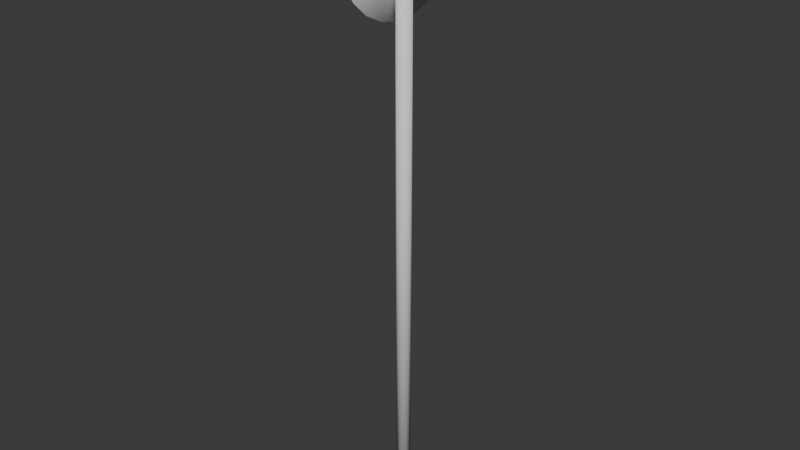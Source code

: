 # Source: Road_Sign.blend  (saved by Blender 4.0.36; exported with 4.5.12 LTS)
import bpy
from mathutils import Matrix  # noqa: F401  (used for matrix-valued properties, if any)

bpy.ops.wm.read_factory_settings(use_empty=True)
scene = bpy.context.scene
scene.name = 'Scene'

# ---- collections
col_collection = bpy.data.collections.new('Collection'); scene.collection.children.link(col_collection)

# ---- world
world_world = bpy.data.worlds.new('World'); scene.world = world_world
world_world.use_nodes = True; world_world.node_tree.nodes.clear()
_N = world_world.node_tree.nodes; _L = world_world.node_tree.links
n0 = _N.new('ShaderNodeOutputWorld'); n0.name = 'World Output'; n0.location = (300, 300)
n1 = _N.new('ShaderNodeBackground'); n1.name = 'Background'; n1.location = (10, 300)
n1.inputs[0].default_value = (0.05088, 0.05088, 0.05088, 1.0)
_L.new(n1.outputs[0], n0.inputs[0])
n0.is_active_output = True
world_world.color = (0.05088, 0.05088, 0.05088)
world_world.use_sun_shadow = False
world_world.sun_shadow_jitter_overblur = 0.0

# ---- meshes
me_neat_juttuli_elzing__1 = bpy.data.meshes.new('Neat Juttuli-Elzing (1)')
me_neat_juttuli_elzing__1.from_pydata([(-12.33, -2.858, 210.6), (-11.36, 3.246, 211.6), (-8.833, 19.23, 203.3), (-8.388, 22.03, 197.8), (-9.376, 22.19, 197.8), (-8.235, 23.0, 191.6), (-9.223, 23.16, 191.6), (-9.376, 22.19, 185.4), (-8.388, 22.03, 185.4), (-9.969, 4.523, 210.0), (-7.031, 4.523, 210.0), (-9.273, 4.878, 210.0), (-8.5, 5.0, 210.0), (-7.727, 4.878, 210.0), (-6.477, 3.969, 210.0), (-6.122, 3.273, 210.0), (-6.0, 2.5, 210.0), (-7.727, 0.122, 210.0), (-7.031, 0.477, 210.0), (-6.477, 1.031, 210.0), (-6.122, 1.727, 210.0), (-8.5, 0.0, 210.0), (-10.52, 3.969, 210.0), (-10.88, 3.273, 210.0), (-11.0, 2.5, 210.0), (-9.273, 0.122, 210.0), (-10.88, 1.727, 210.0), (-10.52, 1.031, 210.0), (-9.969, 0.477, 210.0), (-9.525, 14.86, 207.8), (-10.51, 15.01, 207.8), (-10.4, 9.35, 210.6), (-9.82, 19.38, 203.3), (-11.38, 9.507, 210.6), (-12.35, 3.402, 211.6), (-13.32, -2.702, 210.6), (-13.2, -8.365, 207.8), (-10.51, 15.01, 175.4), (-9.82, 19.38, 179.8), (-8.833, 19.23, 179.8), (-12.35, 3.402, 171.6), (-11.38, 9.507, 172.6), (-10.4, 9.35, 172.6), (-11.36, 3.246, 171.6), (-9.525, 14.86, 175.4), (-14.88, -12.58, 179.8), (-14.19, -8.209, 175.4), (-13.89, -12.73, 179.8), (-14.49, -16.51, 191.6), (-15.33, -15.39, 197.8), (-15.48, -16.35, 191.6), (-14.34, -15.54, 197.8), (-14.88, -12.58, 203.3), (-13.89, -12.73, 203.3), (-14.19, -8.209, 207.8), (-14.34, -15.54, 185.4), (-13.2, -8.365, 175.4), (-12.33, -2.858, 172.6), (-9.273, 4.878, 0.0), (-9.969, 4.523, 0.0), (-13.32, -2.702, 172.6), (-15.33, -15.39, 185.4), (-7.727, 4.878, 0.0), (-8.5, 5.0, 0.0), (-7.031, 0.477, 0.0), (-9.969, 0.477, 0.0), (-9.273, 0.122, 0.0), (-8.5, 0.0, 0.0), (-7.031, 4.523, 0.0), (-6.122, 3.273, 0.0), (-6.0, 2.5, 0.0), (-6.477, 3.969, 0.0), (-6.122, 1.727, 0.0), (-6.477, 1.031, 0.0), (-7.727, 0.122, 0.0), (-10.52, 1.031, 0.0), (-10.88, 1.727, 0.0), (-11.0, 2.5, 0.0), (-10.88, 3.273, 0.0), (-10.52, 3.969, 0.0)], [], [(2, 3, 4), (5, 6, 3), (7, 6, 8), (4, 3, 6), (5, 8, 6), (9, 10, 11), (12, 11, 10), (12, 10, 13), (14, 9, 15), (10, 9, 14), (16, 15, 9), (17, 18, 9), (18, 19, 9), (19, 20, 9), (16, 9, 20), (17, 9, 21), (9, 22, 21), (22, 23, 21), (23, 24, 21), (25, 21, 24), (25, 24, 26), (25, 26, 27), (25, 27, 28), (29, 30, 31), (29, 32, 30), (31, 30, 33), (32, 29, 2), (33, 1, 31), (1, 33, 34), (2, 4, 32), (0, 35, 36), (0, 1, 34), (37, 38, 39), (40, 41, 42), (43, 40, 42), (8, 39, 38), (38, 7, 8), (39, 44, 37), (44, 42, 41), (41, 37, 44), (45, 46, 47), (48, 49, 50), (51, 49, 48), (49, 51, 52), (53, 52, 51), (52, 53, 54), (53, 36, 54), (35, 54, 36), (34, 35, 0), (58, 59, 11), (62, 63, 13), (64, 18, 17), (25, 65, 66), (66, 67, 25), (12, 13, 63), (56, 47, 46), (65, 25, 28), (61, 45, 55), (50, 61, 55), (55, 48, 50), (12, 63, 11), (60, 40, 43), (57, 60, 43), (57, 56, 46), (46, 60, 57), (47, 55, 45), (63, 67, 58), (59, 58, 67), (62, 67, 63), (68, 64, 62), (69, 70, 71), (68, 71, 70), (68, 70, 72), (68, 72, 73), (68, 73, 64), (74, 62, 64), (67, 66, 65), (67, 65, 75), (67, 75, 76), (67, 76, 77), (67, 77, 78), (67, 78, 79), (79, 59, 67), (67, 62, 74), (69, 15, 70), (76, 27, 26), (22, 59, 79), (21, 67, 17), (62, 13, 10), (74, 17, 67), (19, 18, 73), (76, 26, 24), (65, 28, 27), (21, 25, 67), (58, 11, 63), (9, 11, 59), (59, 22, 9), (16, 20, 70), (17, 74, 64), (64, 73, 18), (71, 10, 14), (19, 73, 20), (16, 70, 15), (69, 14, 15), (68, 62, 10), (22, 79, 23), (78, 23, 79), (78, 77, 23), (24, 77, 76), (20, 73, 72), (20, 72, 70), (14, 69, 71), (68, 10, 71), (24, 23, 77), (27, 76, 75), (75, 65, 27), (7, 38, 37, 41, 40, 60, 46, 45, 61, 50, 49, 52, 54, 35, 34, 33, 30, 32, 4, 6), (0, 36, 53, 51, 48, 55, 47, 56, 57, 43, 42, 44, 39, 8, 5, 3, 2, 29, 31, 1)])
me_neat_juttuli_elzing__1.polygons.foreach_set('use_smooth', [True] * 118)
me_neat_juttuli_elzing__1.update()

# ---- objects
ob_neat_juttuli_elzing__1 = bpy.data.objects.new('Neat Juttuli-Elzing (1)', me_neat_juttuli_elzing__1)

# ---- transforms, parenting, visibility, modifiers, constraints
ob_neat_juttuli_elzing__1.location = (0.0, 0.0, 0.0)

# ---- collection membership
col_collection.objects.link(ob_neat_juttuli_elzing__1)

# ---- scene / render settings (as saved in the file)
scene.frame_start = 1; scene.frame_end = 250; scene.frame_set(1)
scene.render.engine = 'BLENDER_EEVEE_NEXT'
scene.cycles.sampling_pattern = 'TABULATED_SOBOL'
bpy.context.view_layer.update()

# ---- added for rendering (the .blend has no active camera and no usable light): camera, sun
cam_auto = bpy.data.cameras.new('AutoCamera')
cam_auto.lens = 50.0
cam_auto.sensor_width = 36.0
cam_auto.clip_end = 3498.86
ob_auto_camera = bpy.data.objects.new('AutoCamera', cam_auto)
scene.collection.objects.link(ob_auto_camera)
ob_auto_camera.location = (188.626, -235.915, 265.285)
ob_auto_camera.rotation_euler = (1.09748, -7.21219e-08, 0.694738)
scene.camera = ob_auto_camera
light_auto_sun = bpy.data.lights.new('AutoSun', 'SUN')
light_auto_sun.energy = 3.0
light_auto_sun.angle = 0.0523599
ob_auto_sun = bpy.data.objects.new('AutoSun', light_auto_sun)
scene.collection.objects.link(ob_auto_sun)
ob_auto_sun.rotation_euler = (0.872665, 0.174533, 0.523599)
bpy.context.view_layer.update()

